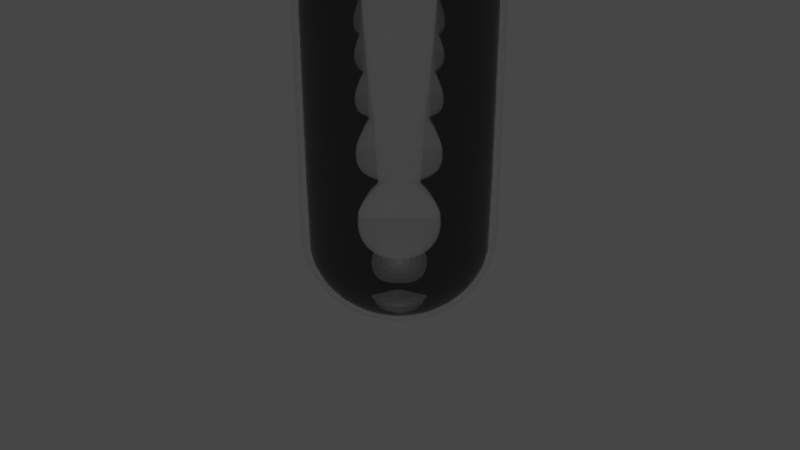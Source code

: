 # Source: reagenzglass.blend  (saved by Blender 2.83.18; exported with 4.5.12 LTS)
import bpy
from mathutils import Matrix  # noqa: F401  (used for matrix-valued properties, if any)

bpy.ops.wm.read_factory_settings(use_empty=True)
scene = bpy.context.scene
scene.name = 'Scene'

# ---- collections
col_collection = bpy.data.collections.new('Collection'); scene.collection.children.link(col_collection)

# ---- materials (node trees are filled in below, after node groups)
mat_easy_glass = bpy.data.materials.new('Easy Glass')
mat_easy_glass.surface_render_method = 'BLENDED'
mat_easy_glass.blend_method = 'BLEND'
mat_easy_glass.use_transparency_overlap = False
mat_easy_glass.show_transparent_back = False
mat_easy_glass.use_raytrace_refraction = True
mat_easy_glass.use_screen_refraction = True
mat_easy_glass.thickness_mode = 'SLAB'

# ---- material node trees
mat_easy_glass.use_nodes = True; mat_easy_glass.node_tree.nodes.clear()
_N = mat_easy_glass.node_tree.nodes; _L = mat_easy_glass.node_tree.links
n0 = _N.new('ShaderNodeOutputMaterial'); n0.name = 'Material Output'; n0.location = (300, 0)
n1 = _N.new('ShaderNodeTexCoord'); n1.name = 'Easy Glass Coordinate'; n1.location = (-1500, 0)
n1.label = 'Easy Glass Coordinate'
n2 = _N.new('ShaderNodeMapping'); n2.name = 'Easy Glass Mapping'; n2.location = (-1300, 0)
n2.label = 'Easy Glass Mapping'
n3 = _N.new('ShaderNodeBsdfGlass'); n3.name = 'Easy Glass'; n3.location = (-200, 0)
n3.label = 'Easy Glass'
n3.distribution = 'BECKMANN'
n3.inputs[2].default_value = 0.94
n4 = _N.new('ShaderNodeBsdfAnisotropic'); n4.name = 'Easy Glass Glossy'; n4.location = (-200, -200)
n4.label = 'Easy Glass Glossy'
n4.distribution = 'GGX'
n4.inputs[1].default_value = 0.0
n5 = _N.new('ShaderNodeFresnel'); n5.name = 'Easy glass Fresnel'; n5.location = (-200, 150)
n5.label = 'Easy glass Fresnel'
n5.inputs[0].default_value = 2.2
n6 = _N.new('ShaderNodeMixShader'); n6.name = 'Easy Glass Mix'; n6.location = (100, 0)
n6.label = 'Easy Glass Mix'
n7 = _N.new('ShaderNodeMix'); n7.name = 'Easy Glass RGB Mix'; n7.location = (-650, -150)
n7.label = 'Easy Glass RGB Mix'
n7.data_type = 'RGBA'
n7.inputs[0].default_value = 0.0
n8 = _N.new('ShaderNodeNormalMap'); n8.name = 'Easy glass Normal'; n8.location = (-450, -150)
n8.label = 'Easy glass Normal'
n8.inputs[0].default_value = 0.0
n9 = _N.new('ShaderNodeTexNoise'); n9.name = 'Easy Glass Noise'; n9.location = (-900, 0)
n9.label = 'Easy Glass Noise'
n9.inputs[1].default_value = 5.0
n9.inputs[2].default_value = 2.0
n9.inputs[3].default_value = 0.0
n10 = _N.new('ShaderNodeTexWave'); n10.name = 'Easy Glass Wave'; n10.location = (-900, -250)
n10.label = 'Easy Glass Wave'
_L.new(n6.outputs[0], n0.inputs[0])
_L.new(n5.outputs[0], n6.inputs[0])
_L.new(n3.outputs[0], n6.inputs[1])
_L.new(n4.outputs[0], n6.inputs[2])
_L.new(n8.outputs[0], n3.inputs[3])
_L.new(n7.outputs[2], n8.inputs[1])
_L.new(n1.outputs[2], n2.inputs[0])
_L.new(n2.outputs[0], n9.inputs[0])
_L.new(n2.outputs[0], n10.inputs[0])
_L.new(n9.outputs[0], n7.inputs[6])
_L.new(n10.outputs[0], n7.inputs[7])
n0.is_active_output = True

# ---- world
world_world = bpy.data.worlds.new('World'); scene.world = world_world
world_world.use_nodes = True; world_world.node_tree.nodes.clear()
_N = world_world.node_tree.nodes; _L = world_world.node_tree.links
n0 = _N.new('ShaderNodeOutputWorld'); n0.name = 'World Output'; n0.location = (300, 300)
n1 = _N.new('ShaderNodeBackground'); n1.name = 'Background'; n1.location = (10, 300)
n1.inputs[0].default_value = (0.05088, 0.05088, 0.05088, 1.0)
_L.new(n1.outputs[0], n0.inputs[0])
n0.is_active_output = True
world_world.color = (0.05088, 0.05088, 0.05088)
world_world.use_sun_shadow = False
world_world.sun_shadow_jitter_overblur = 0.0

# ---- cameras
cam_camera = bpy.data.cameras.new('Camera')
cam_camera.clip_end = 100.0
cam_camera.ortho_scale = 7.314

# ---- lights
light_light = bpy.data.lights.new('Light', 'POINT')
light_light.transmission_factor = 0.0
light_light.energy = 1000.0
light_light.shadow_soft_size = 0.1
light_light.shadow_maximum_resolution = 0.006
light_light.use_absolute_resolution = True

# ---- meshes
me_cylinder = bpy.data.meshes.new('Cylinder')
me_cylinder.from_pydata([(0.0, 1.0, 12.97), (0.1951, 0.9808, 12.97), (0.3827, 0.9239, 12.97), (0.5556, 0.8315, 12.97), (0.7071, 0.7071, 12.97), (0.8315, 0.5556, 12.97), (0.9239, 0.3827, 12.97), (0.9808, 0.1951, 12.97), (1.0, 7.55e-08, 12.97), (0.9808, -0.1951, 12.97), (0.9239, -0.3827, 12.97), (0.8315, -0.5556, 12.97), (0.7071, -0.7071, 12.97), (0.5556, -0.8315, 12.97), (0.3827, -0.9239, 12.97), (0.1951, -0.9808, 12.97), (-3.258e-07, -1.0, 12.97), (-0.1951, -0.9808, 12.97), (-0.3827, -0.9239, 12.97), (-0.5556, -0.8315, 12.97), (-0.7071, -0.7071, 12.97), (-0.8315, -0.5556, 12.97), (-0.9239, -0.3827, 12.97), (-0.9808, -0.1951, 12.97), (-1.0, 9.656e-07, 12.97), (-0.9808, 0.1951, 12.97), (-0.9239, 0.3827, 12.97), (-0.8315, 0.5556, 12.97), (-0.7071, 0.7071, 12.97), (-0.5556, 0.8315, 12.97), (-0.3827, 0.9239, 12.97), (-0.1951, 0.9808, 12.97), (0.0, 1.0, 0.7063), (0.1951, 0.9808, 0.7063), (0.3827, 0.9239, 0.7063), (0.5556, 0.8315, 0.7063), (0.7071, 0.7071, 0.7063), (0.8315, 0.5556, 0.7063), (0.9239, 0.3827, 0.7063), (0.9808, 0.1951, 0.7063), (1.0, 7.55e-08, 0.7063), (0.9808, -0.1951, 0.7063), (0.9239, -0.3827, 0.7063), (0.8315, -0.5556, 0.7063), (0.7071, -0.7071, 0.7063), (0.5556, -0.8315, 0.7063), (0.3827, -0.9239, 0.7063), (0.1951, -0.9808, 0.7063), (-3.258e-07, -1.0, 0.7063), (-0.1951, -0.9808, 0.7063), (-0.3827, -0.9239, 0.7063), (-0.5556, -0.8315, 0.7063), (-0.7071, -0.7071, 0.7063), (-0.8315, -0.5556, 0.7063), (-0.9239, -0.3827, 0.7063), (-0.9808, -0.1951, 0.7063), (-1.0, 9.656e-07, 0.7063), (-0.9808, 0.1951, 0.7063), (-0.9239, 0.3827, 0.7063), (-0.8315, 0.5556, 0.7063), (-0.7071, 0.7071, 0.7063), (-0.5556, 0.8315, 0.7063), (-0.3827, 0.9239, 0.7063), (-0.1951, 0.9808, 0.7063), (-3.8e-07, 0.1003, -1.0), (0.0, 1.0, -0.1046), (-3.206e-07, 0.241, -0.989), (-2.617e-07, 0.3783, -0.9562), (-2.068e-07, 0.5088, -0.9024), (-1.546e-07, 0.6291, -0.829), (-1.099e-07, 0.7365, -0.7378), (-7.078e-08, 0.8282, -0.6309), (-4.098e-08, 0.9019, -0.5111), (-1.77e-08, 0.956, -0.3813), (-4.889e-09, 0.9889, -0.2447), (0.01957, 0.09837, -1.0), (0.1951, 0.9808, -0.1046), (0.04702, 0.2364, -0.989), (0.07381, 0.3711, -0.9562), (0.09925, 0.499, -0.9024), (0.1227, 0.617, -0.829), (0.1437, 0.7223, -0.7378), (0.1616, 0.8123, -0.6309), (0.176, 0.8846, -0.5111), (0.1865, 0.9376, -0.3813), (0.1929, 0.9699, -0.2447), (0.03838, 0.09266, -1.0), (0.3827, 0.9239, -0.1046), (0.09224, 0.2227, -0.989), (0.1448, 0.3495, -0.9562), (0.1947, 0.47, -0.9024), (0.2408, 0.5812, -0.829), (0.2818, 0.6804, -0.7378), (0.3169, 0.7651, -0.6309), (0.3452, 0.8333, -0.5111), (0.3658, 0.8832, -0.3813), (0.3784, 0.9136, -0.2447), (0.05572, 0.08339, -1.0), (0.5556, 0.8315, -0.1046), (0.1339, 0.2004, -0.989), (0.2102, 0.3146, -0.9562), (0.2826, 0.423, -0.9024), (0.3495, 0.5231, -0.829), (0.4092, 0.6124, -0.7378), (0.4601, 0.6886, -0.6309), (0.5011, 0.7499, -0.5111), (0.5311, 0.7949, -0.3813), (0.5494, 0.8223, -0.2447), (0.07092, 0.07092, -1.0), (0.7071, 0.7071, -0.1046), (0.1704, 0.1704, -0.989), (0.2675, 0.2675, -0.9562), (0.3597, 0.3597, -0.9024), (0.4449, 0.4449, -0.829), (0.5208, 0.5208, -0.7378), (0.5856, 0.5856, -0.6309), (0.6378, 0.6378, -0.5111), (0.676, 0.676, -0.3813), (0.6993, 0.6993, -0.2447), (0.08339, 0.05572, -1.0), (0.8315, 0.5556, -0.1046), (0.2004, 0.1339, -0.989), (0.3146, 0.2102, -0.9562), (0.423, 0.2826, -0.9024), (0.5231, 0.3495, -0.829), (0.6124, 0.4092, -0.7378), (0.6886, 0.4601, -0.6309), (0.7499, 0.5011, -0.5111), (0.7949, 0.5311, -0.3813), (0.8223, 0.5494, -0.2447), (0.09266, 0.03838, -1.0), (0.9239, 0.3827, -0.1046), (0.2227, 0.09224, -0.989), (0.3495, 0.1448, -0.9562), (0.47, 0.1947, -0.9024), (0.5812, 0.2408, -0.829), (0.6804, 0.2818, -0.7378), (0.7651, 0.3169, -0.6309), (0.8333, 0.3452, -0.5111), (0.8832, 0.3658, -0.3813), (0.9136, 0.3784, -0.2447), (0.09837, 0.01957, -1.0), (0.9808, 0.1951, -0.1046), (0.2364, 0.04702, -0.989), (0.3711, 0.07381, -0.9562), (0.499, 0.09925, -0.9024), (0.617, 0.1227, -0.829), (0.7223, 0.1437, -0.7378), (0.8123, 0.1616, -0.6309), (0.8846, 0.176, -0.5111), (0.9376, 0.1865, -0.3813), (0.9699, 0.1929, -0.2447), (0.1003, -2.012e-07, -1.0), (1.0, 7.55e-08, -0.1046), (0.241, -1.576e-07, -0.989), (0.3783, -1.155e-07, -0.9562), (0.5088, -7.544e-08, -0.9024), (0.6291, -3.818e-08, -0.829), (0.7365, -4.657e-09, -0.7378), (0.8282, 2.328e-08, -0.6309), (0.9019, 4.563e-08, -0.5111), (0.956, 6.24e-08, -0.3813), (0.9889, 7.218e-08, -0.2447), (0.09837, -0.01957, -1.0), (0.9808, -0.1951, -0.1046), (0.2364, -0.04702, -0.989), (0.3711, -0.07381, -0.9562), (0.499, -0.09925, -0.9024), (0.617, -0.1227, -0.829), (0.7223, -0.1437, -0.7378), (0.8123, -0.1616, -0.6309), (0.8846, -0.176, -0.5111), (0.9376, -0.1865, -0.3813), (0.9699, -0.1929, -0.2447), (0.09266, -0.03838, -1.0), (0.9239, -0.3827, -0.1046), (0.2227, -0.09224, -0.989), (0.3495, -0.1448, -0.9562), (0.47, -0.1947, -0.9024), (0.5812, -0.2408, -0.829), (0.6804, -0.2818, -0.7378), (0.7651, -0.3169, -0.6309), (0.8333, -0.3452, -0.5111), (0.8832, -0.3658, -0.3813), (0.9136, -0.3784, -0.2447), (0.08339, -0.05572, -1.0), (0.8315, -0.5556, -0.1046), (0.2004, -0.1339, -0.989), (0.3146, -0.2102, -0.9562), (0.423, -0.2826, -0.9024), (0.5231, -0.3495, -0.829), (0.6124, -0.4092, -0.7378), (0.6886, -0.4601, -0.6309), (0.7499, -0.5011, -0.5111), (0.7949, -0.5311, -0.3813), (0.8223, -0.5494, -0.2447), (0.07092, -0.07092, -1.0), (0.7071, -0.7071, -0.1046), (0.1704, -0.1704, -0.989), (0.2675, -0.2675, -0.9562), (0.3597, -0.3597, -0.9024), (0.4449, -0.4449, -0.829), (0.5208, -0.5208, -0.7378), (0.5856, -0.5856, -0.6309), (0.6378, -0.6378, -0.5111), (0.676, -0.676, -0.3813), (0.6993, -0.6993, -0.2447), (0.05572, -0.08339, -1.0), (0.5556, -0.8315, -0.1046), (0.1339, -0.2004, -0.989), (0.2102, -0.3146, -0.9562), (0.2826, -0.423, -0.9024), (0.3495, -0.5231, -0.829), (0.4092, -0.6124, -0.7378), (0.4601, -0.6886, -0.6309), (0.5011, -0.7499, -0.5111), (0.5311, -0.7949, -0.3813), (0.5494, -0.8223, -0.2447), (0.03838, -0.09266, -1.0), (0.3827, -0.9239, -0.1046), (0.09224, -0.2227, -0.989), (0.1448, -0.3495, -0.9562), (0.1947, -0.47, -0.9024), (0.2408, -0.5812, -0.829), (0.2818, -0.6804, -0.7378), (0.3169, -0.7651, -0.6309), (0.3452, -0.8333, -0.5111), (0.3658, -0.8832, -0.3813), (0.3784, -0.9136, -0.2447), (0.01957, -0.09837, -1.0), (0.1951, -0.9808, -0.1046), (0.04702, -0.2364, -0.989), (0.07381, -0.3711, -0.9562), (0.09925, -0.499, -0.9024), (0.1227, -0.617, -0.829), (0.1437, -0.7223, -0.7378), (0.1616, -0.8123, -0.6309), (0.176, -0.8846, -0.5111), (0.1865, -0.9376, -0.3813), (0.1929, -0.9699, -0.2447), (-8.196e-08, -0.1003, -1.0), (-3.258e-07, -1.0, -0.1046), (-1.204e-07, -0.241, -0.989), (-1.574e-07, -0.3783, -0.9562), (-1.923e-07, -0.5088, -0.9024), (-2.263e-07, -0.6291, -0.829), (-2.533e-07, -0.7365, -0.7378), (-2.803e-07, -0.8282, -0.6309), (-2.99e-07, -0.9019, -0.5111), (-3.139e-07, -0.956, -0.3813), (-3.229e-07, -0.9889, -0.2447), (-0.01957, -0.09837, -1.0), (-0.1951, -0.9808, -0.1046), (-0.04702, -0.2364, -0.989), (-0.07381, -0.3711, -0.9562), (-0.09925, -0.499, -0.9024), (-0.1227, -0.617, -0.829), (-0.1437, -0.7223, -0.7378), (-0.1616, -0.8123, -0.6309), (-0.176, -0.8846, -0.5111), (-0.1865, -0.9376, -0.3813), (-0.1929, -0.9699, -0.2447), (-0.03838, -0.09266, -1.0), (-0.3827, -0.9239, -0.1046), (-0.09224, -0.2227, -0.989), (-0.1448, -0.3495, -0.9562), (-0.1947, -0.47, -0.9024), (-0.2408, -0.5812, -0.829), (-0.2818, -0.6804, -0.7378), (-0.3169, -0.7651, -0.6309), (-0.3452, -0.8333, -0.5111), (-0.3658, -0.8832, -0.3813), (-0.3784, -0.9136, -0.2447), (-0.05572, -0.08339, -1.0), (-0.5556, -0.8315, -0.1046), (-0.1339, -0.2004, -0.989), (-0.2102, -0.3146, -0.9562), (-0.2826, -0.423, -0.9024), (-0.3495, -0.5231, -0.829), (-0.4092, -0.6124, -0.7378), (-0.4601, -0.6886, -0.6309), (-0.5011, -0.7499, -0.5111), (-0.5311, -0.7949, -0.3813), (-0.5494, -0.8223, -0.2447), (-0.07092, -0.07092, -1.0), (-0.7071, -0.7071, -0.1046), (-0.1704, -0.1704, -0.989), (-0.2675, -0.2675, -0.9562), (-0.3597, -0.3597, -0.9024), (-0.4449, -0.4449, -0.829), (-0.5208, -0.5208, -0.7378), (-0.5856, -0.5856, -0.6309), (-0.6378, -0.6378, -0.5111), (-0.676, -0.676, -0.3813), (-0.6993, -0.6993, -0.2447), (-0.08339, -0.05572, -1.0), (-0.8315, -0.5556, -0.1046), (-0.2004, -0.1339, -0.989), (-0.3146, -0.2102, -0.9562), (-0.423, -0.2826, -0.9024), (-0.5231, -0.3495, -0.829), (-0.6124, -0.4092, -0.7378), (-0.6886, -0.4601, -0.6309), (-0.7499, -0.5011, -0.5111), (-0.7949, -0.5311, -0.3813), (-0.8223, -0.5494, -0.2447), (-0.09266, -0.03838, -1.0), (-0.9239, -0.3827, -0.1046), (-0.2227, -0.09224, -0.989), (-0.3495, -0.1448, -0.9562), (-0.47, -0.1947, -0.9024), (-0.5812, -0.2408, -0.829), (-0.6804, -0.2818, -0.7378), (-0.7651, -0.3169, -0.6309), (-0.8333, -0.3452, -0.5111), (-0.8832, -0.3658, -0.3813), (-0.9136, -0.3784, -0.2447), (-0.09837, -0.01957, -1.0), (-0.9808, -0.1951, -0.1046), (-0.2364, -0.04702, -0.989), (-0.3711, -0.07381, -0.9562), (-0.499, -0.09925, -0.9024), (-0.617, -0.1227, -0.829), (-0.7223, -0.1437, -0.7378), (-0.8123, -0.1616, -0.6309), (-0.8846, -0.176, -0.5111), (-0.9376, -0.1865, -0.3813), (-0.9699, -0.1929, -0.2447), (-0.1003, 2.384e-07, -1.0), (-1.0, 9.656e-07, -0.1046), (-0.241, 3.523e-07, -0.989), (-0.3783, 4.633e-07, -0.9562), (-0.5088, 5.681e-07, -0.9024), (-0.6291, 6.65e-07, -0.829), (-0.7365, 7.516e-07, -0.7378), (-0.8282, 8.261e-07, -0.6309), (-0.9019, 8.862e-07, -0.5111), (-0.956, 9.304e-07, -0.3813), (-0.9889, 9.565e-07, -0.2447), (-0.09837, 0.01957, -1.0), (-0.9808, 0.1951, -0.1046), (-0.2364, 0.04702, -0.989), (-0.3711, 0.07381, -0.9562), (-0.499, 0.09925, -0.9024), (-0.617, 0.1227, -0.829), (-0.7223, 0.1437, -0.7378), (-0.8123, 0.1616, -0.6309), (-0.8846, 0.176, -0.5111), (-0.9376, 0.1865, -0.3813), (-0.9699, 0.1929, -0.2447), (-0.09266, 0.03838, -1.0), (-0.9239, 0.3827, -0.1046), (-0.2227, 0.09224, -0.989), (-0.3495, 0.1448, -0.9562), (-0.47, 0.1947, -0.9024), (-0.5812, 0.2408, -0.829), (-0.6804, 0.2818, -0.7378), (-0.7651, 0.3169, -0.6309), (-0.8333, 0.3452, -0.5111), (-0.8832, 0.3658, -0.3813), (-0.9136, 0.3784, -0.2447), (-0.08339, 0.05572, -1.0), (-0.8315, 0.5556, -0.1046), (-0.2004, 0.1339, -0.989), (-0.3146, 0.2102, -0.9562), (-0.423, 0.2826, -0.9024), (-0.5231, 0.3495, -0.829), (-0.6124, 0.4092, -0.7378), (-0.6886, 0.4601, -0.6309), (-0.7499, 0.5011, -0.5111), (-0.7949, 0.5311, -0.3813), (-0.8223, 0.5494, -0.2447), (-0.07092, 0.07092, -1.0), (-0.7071, 0.7071, -0.1046), (-0.1704, 0.1704, -0.989), (-0.2675, 0.2675, -0.9562), (-0.3597, 0.3597, -0.9024), (-0.4449, 0.4449, -0.829), (-0.5208, 0.5208, -0.7378), (-0.5856, 0.5856, -0.6309), (-0.6378, 0.6378, -0.5111), (-0.676, 0.676, -0.3813), (-0.6993, 0.6993, -0.2447), (-0.05572, 0.08339, -1.0), (-0.5556, 0.8315, -0.1046), (-0.1339, 0.2004, -0.989), (-0.2102, 0.3146, -0.9562), (-0.2826, 0.423, -0.9024), (-0.3495, 0.5231, -0.829), (-0.4092, 0.6124, -0.7378), (-0.4601, 0.6886, -0.6309), (-0.5011, 0.7499, -0.5111), (-0.5311, 0.7949, -0.3813), (-0.5494, 0.8223, -0.2447), (-0.03838, 0.09266, -1.0), (-0.3827, 0.9239, -0.1046), (-0.09224, 0.2227, -0.989), (-0.1448, 0.3495, -0.9562), (-0.1947, 0.47, -0.9024), (-0.2408, 0.5812, -0.829), (-0.2818, 0.6804, -0.7378), (-0.3169, 0.7651, -0.6309), (-0.3452, 0.8333, -0.5111), (-0.3658, 0.8832, -0.3813), (-0.3784, 0.9136, -0.2447), (-0.01957, 0.09837, -1.0), (-0.1951, 0.9808, -0.1046), (-0.04702, 0.2364, -0.989), (-0.07381, 0.3711, -0.9562), (-0.09925, 0.499, -0.9024), (-0.1227, 0.617, -0.829), (-0.1437, 0.7223, -0.7378), (-0.1616, 0.8123, -0.6309), (-0.176, 0.8846, -0.5111), (-0.1865, 0.9376, -0.3813), (-0.1929, 0.9699, -0.2447)], [], [(32, 0, 1, 33), (33, 1, 2, 34), (34, 2, 3, 35), (35, 3, 4, 36), (36, 4, 5, 37), (37, 5, 6, 38), (38, 6, 7, 39), (39, 7, 8, 40), (40, 8, 9, 41), (41, 9, 10, 42), (42, 10, 11, 43), (43, 11, 12, 44), (44, 12, 13, 45), (45, 13, 14, 46), (46, 14, 15, 47), (47, 15, 16, 48), (48, 16, 17, 49), (49, 17, 18, 50), (50, 18, 19, 51), (51, 19, 20, 52), (52, 20, 21, 53), (53, 21, 22, 54), (54, 22, 23, 55), (55, 23, 24, 56), (56, 24, 25, 57), (57, 25, 26, 58), (58, 26, 27, 59), (59, 27, 28, 60), (60, 28, 29, 61), (61, 29, 30, 62), (62, 30, 31, 63), (63, 31, 0, 32), (406, 63, 32, 65), (76, 33, 34, 87), (395, 62, 63, 406), (384, 61, 62, 395), (373, 60, 61, 384), (362, 59, 60, 373), (351, 58, 59, 362), (340, 57, 58, 351), (329, 56, 57, 340), (318, 55, 56, 329), (307, 54, 55, 318), (296, 53, 54, 307), (285, 52, 53, 296), (274, 51, 52, 285), (263, 50, 51, 274), (252, 49, 50, 263), (241, 48, 49, 252), (230, 47, 48, 241), (219, 46, 47, 230), (208, 45, 46, 219), (197, 44, 45, 208), (186, 43, 44, 197), (175, 42, 43, 186), (164, 41, 42, 175), (153, 40, 41, 164), (142, 39, 40, 153), (131, 38, 39, 142), (120, 37, 38, 131), (109, 36, 37, 120), (98, 35, 36, 109), (87, 34, 35, 98), (64, 75, 86, 97, 108, 119, 130, 141, 152, 163, 174, 185, 196, 207, 218, 229, 240, 251, 262, 273, 284, 295, 306, 317, 328, 339, 350, 361, 372, 383, 394, 405), (65, 76, 85, 74), (74, 85, 84, 73), (73, 84, 83, 72), (72, 83, 82, 71), (71, 82, 81, 70), (70, 81, 80, 69), (69, 80, 79, 68), (68, 79, 78, 67), (67, 78, 77, 66), (66, 77, 75, 64), (76, 87, 96, 85), (85, 96, 95, 84), (84, 95, 94, 83), (83, 94, 93, 82), (82, 93, 92, 81), (81, 92, 91, 80), (80, 91, 90, 79), (79, 90, 89, 78), (78, 89, 88, 77), (77, 88, 86, 75), (87, 98, 107, 96), (96, 107, 106, 95), (95, 106, 105, 94), (94, 105, 104, 93), (93, 104, 103, 92), (92, 103, 102, 91), (91, 102, 101, 90), (90, 101, 100, 89), (89, 100, 99, 88), (88, 99, 97, 86), (98, 109, 118, 107), (107, 118, 117, 106), (106, 117, 116, 105), (105, 116, 115, 104), (104, 115, 114, 103), (103, 114, 113, 102), (102, 113, 112, 101), (101, 112, 111, 100), (100, 111, 110, 99), (99, 110, 108, 97), (109, 120, 129, 118), (118, 129, 128, 117), (117, 128, 127, 116), (116, 127, 126, 115), (115, 126, 125, 114), (114, 125, 124, 113), (113, 124, 123, 112), (112, 123, 122, 111), (111, 122, 121, 110), (110, 121, 119, 108), (120, 131, 140, 129), (129, 140, 139, 128), (128, 139, 138, 127), (127, 138, 137, 126), (126, 137, 136, 125), (125, 136, 135, 124), (124, 135, 134, 123), (123, 134, 133, 122), (122, 133, 132, 121), (121, 132, 130, 119), (131, 142, 151, 140), (140, 151, 150, 139), (139, 150, 149, 138), (138, 149, 148, 137), (137, 148, 147, 136), (136, 147, 146, 135), (135, 146, 145, 134), (134, 145, 144, 133), (133, 144, 143, 132), (132, 143, 141, 130), (142, 153, 162, 151), (151, 162, 161, 150), (150, 161, 160, 149), (149, 160, 159, 148), (148, 159, 158, 147), (147, 158, 157, 146), (146, 157, 156, 145), (145, 156, 155, 144), (144, 155, 154, 143), (143, 154, 152, 141), (153, 164, 173, 162), (162, 173, 172, 161), (161, 172, 171, 160), (160, 171, 170, 159), (159, 170, 169, 158), (158, 169, 168, 157), (157, 168, 167, 156), (156, 167, 166, 155), (155, 166, 165, 154), (154, 165, 163, 152), (164, 175, 184, 173), (173, 184, 183, 172), (172, 183, 182, 171), (171, 182, 181, 170), (170, 181, 180, 169), (169, 180, 179, 168), (168, 179, 178, 167), (167, 178, 177, 166), (166, 177, 176, 165), (165, 176, 174, 163), (175, 186, 195, 184), (184, 195, 194, 183), (183, 194, 193, 182), (182, 193, 192, 181), (181, 192, 191, 180), (180, 191, 190, 179), (179, 190, 189, 178), (178, 189, 188, 177), (177, 188, 187, 176), (176, 187, 185, 174), (186, 197, 206, 195), (195, 206, 205, 194), (194, 205, 204, 193), (193, 204, 203, 192), (192, 203, 202, 191), (191, 202, 201, 190), (190, 201, 200, 189), (189, 200, 199, 188), (188, 199, 198, 187), (187, 198, 196, 185), (197, 208, 217, 206), (206, 217, 216, 205), (205, 216, 215, 204), (204, 215, 214, 203), (203, 214, 213, 202), (202, 213, 212, 201), (201, 212, 211, 200), (200, 211, 210, 199), (199, 210, 209, 198), (198, 209, 207, 196), (208, 219, 228, 217), (217, 228, 227, 216), (216, 227, 226, 215), (215, 226, 225, 214), (214, 225, 224, 213), (213, 224, 223, 212), (212, 223, 222, 211), (211, 222, 221, 210), (210, 221, 220, 209), (209, 220, 218, 207), (219, 230, 239, 228), (228, 239, 238, 227), (227, 238, 237, 226), (226, 237, 236, 225), (225, 236, 235, 224), (224, 235, 234, 223), (223, 234, 233, 222), (222, 233, 232, 221), (221, 232, 231, 220), (220, 231, 229, 218), (230, 241, 250, 239), (239, 250, 249, 238), (238, 249, 248, 237), (237, 248, 247, 236), (236, 247, 246, 235), (235, 246, 245, 234), (234, 245, 244, 233), (233, 244, 243, 232), (232, 243, 242, 231), (231, 242, 240, 229), (241, 252, 261, 250), (250, 261, 260, 249), (249, 260, 259, 248), (248, 259, 258, 247), (247, 258, 257, 246), (246, 257, 256, 245), (245, 256, 255, 244), (244, 255, 254, 243), (243, 254, 253, 242), (242, 253, 251, 240), (252, 263, 272, 261), (261, 272, 271, 260), (260, 271, 270, 259), (259, 270, 269, 258), (258, 269, 268, 257), (257, 268, 267, 256), (256, 267, 266, 255), (255, 266, 265, 254), (254, 265, 264, 253), (253, 264, 262, 251), (263, 274, 283, 272), (272, 283, 282, 271), (271, 282, 281, 270), (270, 281, 280, 269), (269, 280, 279, 268), (268, 279, 278, 267), (267, 278, 277, 266), (266, 277, 276, 265), (265, 276, 275, 264), (264, 275, 273, 262), (274, 285, 294, 283), (283, 294, 293, 282), (282, 293, 292, 281), (281, 292, 291, 280), (280, 291, 290, 279), (279, 290, 289, 278), (278, 289, 288, 277), (277, 288, 287, 276), (276, 287, 286, 275), (275, 286, 284, 273), (285, 296, 305, 294), (294, 305, 304, 293), (293, 304, 303, 292), (292, 303, 302, 291), (291, 302, 301, 290), (290, 301, 300, 289), (289, 300, 299, 288), (288, 299, 298, 287), (287, 298, 297, 286), (286, 297, 295, 284), (296, 307, 316, 305), (305, 316, 315, 304), (304, 315, 314, 303), (303, 314, 313, 302), (302, 313, 312, 301), (301, 312, 311, 300), (300, 311, 310, 299), (299, 310, 309, 298), (298, 309, 308, 297), (297, 308, 306, 295), (307, 318, 327, 316), (316, 327, 326, 315), (315, 326, 325, 314), (314, 325, 324, 313), (313, 324, 323, 312), (312, 323, 322, 311), (311, 322, 321, 310), (310, 321, 320, 309), (309, 320, 319, 308), (308, 319, 317, 306), (318, 329, 338, 327), (327, 338, 337, 326), (326, 337, 336, 325), (325, 336, 335, 324), (324, 335, 334, 323), (323, 334, 333, 322), (322, 333, 332, 321), (321, 332, 331, 320), (320, 331, 330, 319), (319, 330, 328, 317), (329, 340, 349, 338), (338, 349, 348, 337), (337, 348, 347, 336), (336, 347, 346, 335), (335, 346, 345, 334), (334, 345, 344, 333), (333, 344, 343, 332), (332, 343, 342, 331), (331, 342, 341, 330), (330, 341, 339, 328), (340, 351, 360, 349), (349, 360, 359, 348), (348, 359, 358, 347), (347, 358, 357, 346), (346, 357, 356, 345), (345, 356, 355, 344), (344, 355, 354, 343), (343, 354, 353, 342), (342, 353, 352, 341), (341, 352, 350, 339), (351, 362, 371, 360), (360, 371, 370, 359), (359, 370, 369, 358), (358, 369, 368, 357), (357, 368, 367, 356), (356, 367, 366, 355), (355, 366, 365, 354), (354, 365, 364, 353), (353, 364, 363, 352), (352, 363, 361, 350), (362, 373, 382, 371), (371, 382, 381, 370), (370, 381, 380, 369), (369, 380, 379, 368), (368, 379, 378, 367), (367, 378, 377, 366), (366, 377, 376, 365), (365, 376, 375, 364), (364, 375, 374, 363), (363, 374, 372, 361), (373, 384, 393, 382), (382, 393, 392, 381), (381, 392, 391, 380), (380, 391, 390, 379), (379, 390, 389, 378), (378, 389, 388, 377), (377, 388, 387, 376), (376, 387, 386, 375), (375, 386, 385, 374), (374, 385, 383, 372), (384, 395, 404, 393), (393, 404, 403, 392), (392, 403, 402, 391), (391, 402, 401, 390), (390, 401, 400, 389), (389, 400, 399, 388), (388, 399, 398, 387), (387, 398, 397, 386), (386, 397, 396, 385), (385, 396, 394, 383), (395, 406, 415, 404), (404, 415, 414, 403), (403, 414, 413, 402), (402, 413, 412, 401), (401, 412, 411, 400), (400, 411, 410, 399), (399, 410, 409, 398), (398, 409, 408, 397), (397, 408, 407, 396), (396, 407, 405, 394), (406, 65, 74, 415), (415, 74, 73, 414), (414, 73, 72, 413), (413, 72, 71, 412), (412, 71, 70, 411), (411, 70, 69, 410), (410, 69, 68, 409), (409, 68, 67, 408), (408, 67, 66, 407), (407, 66, 64, 405), (65, 32, 33, 76)])
me_cylinder.polygons.foreach_set('use_smooth', [True] * 385)
_uv = me_cylinder.uv_layers.new(name='UVMap')
_uv.uv.foreach_set('vector', [1.0, 0.5995, 1.0, 1.0, 0.9688, 1.0, 0.9688, 0.5995, 0.9688, 0.5995, 0.9688, 1.0, 0.9375, 1.0, 0.9375, 0.5995, 0.9375, 0.5995, 0.9375, 1.0, 0.9062, 1.0, 0.9062, 0.5995, 0.9062, 0.5995, 0.9062, 1.0, 0.875, 1.0, 0.875, 0.5995, 0.875, 0.5995, 0.875, 1.0, 0.8438, 1.0, 0.8438, 0.5995, 0.8438, 0.5995, 0.8438, 1.0, 0.8125, 1.0, 0.8125, 0.5995, 0.8125, 0.5995, 0.8125, 1.0, 0.7812, 1.0, 0.7812, 0.5995, 0.7812, 0.5995, 0.7812, 1.0, 0.75, 1.0, 0.75, 0.5995, 0.75, 0.5995, 0.75, 1.0, 0.7188, 1.0, 0.7188, 0.5995, 0.7188, 0.5995, 0.7188, 1.0, 0.6875, 1.0, 0.6875, 0.5995, 0.6875, 0.5995, 0.6875, 1.0, 0.6562, 1.0, 0.6562, 0.5995, 0.6562, 0.5995, 0.6562, 1.0, 0.625, 1.0, 0.625, 0.5995, 0.625, 0.5995, 0.625, 1.0, 0.5938, 1.0, 0.5938, 0.5995, 0.5938, 0.5995, 0.5938, 1.0, 0.5625, 1.0, 0.5625, 0.5995, 0.5625, 0.5995, 0.5625, 1.0, 0.5312, 1.0, 0.5312, 0.5995, 0.5312, 0.5995, 0.5312, 1.0, 0.5, 1.0, 0.5, 0.5995, 0.5, 0.5995, 0.5, 1.0, 0.4688, 1.0, 0.4688, 0.5995, 0.4688, 0.5995, 0.4688, 1.0, 0.4375, 1.0, 0.4375, 0.5995, 0.4375, 0.5995, 0.4375, 1.0, 0.4062, 1.0, 0.4063, 0.5995, 0.4063, 0.5995, 0.4062, 1.0, 0.375, 1.0, 0.375, 0.5995, 0.375, 0.5995, 0.375, 1.0, 0.3438, 1.0, 0.3438, 0.5995, 0.3438, 0.5995, 0.3438, 1.0, 0.3125, 1.0, 0.3125, 0.5995, 0.3125, 0.5995, 0.3125, 1.0, 0.2812, 1.0, 0.2812, 0.5995, 0.2812, 0.5995, 0.2812, 1.0, 0.25, 1.0, 0.25, 0.5995, 0.25, 0.5995, 0.25, 1.0, 0.2188, 1.0, 0.2188, 0.5995, 0.2188, 0.5995, 0.2188, 1.0, 0.1875, 1.0, 0.1875, 0.5995, 0.1875, 0.5995, 0.1875, 1.0, 0.1562, 1.0, 0.1562, 0.5995, 0.1562, 0.5995, 0.1562, 1.0, 0.125, 1.0, 0.125, 0.5995, 0.125, 0.5995, 0.125, 1.0, 0.09375, 1.0, 0.09375, 0.5995, 0.09375, 0.5995, 0.09375, 1.0, 0.0625, 1.0, 0.0625, 0.5995, 0.0625, 0.5995, 0.0625, 1.0, 0.03125, 1.0, 0.03125, 0.5995, 0.03125, 0.5995, 0.03125, 1.0, 0.0, 1.0, 0.0, 0.5995, 0.03125, 0.5522, 0.03125, 0.5995, 0.0, 0.5995, 0.0, 0.5522, 0.9688, 0.5522, 0.9688, 0.5995, 0.9375, 0.5995, 0.9375, 0.5522, 0.0625, 0.5522, 0.0625, 0.5995, 0.03125, 0.5995, 0.03125, 0.5522, 0.09375, 0.5522, 0.09375, 0.5995, 0.0625, 0.5995, 0.0625, 0.5522, 0.125, 0.5522, 0.125, 0.5995, 0.09375, 0.5995, 0.09375, 0.5522, 0.1562, 0.5522, 0.1562, 0.5995, 0.125, 0.5995, 0.125, 0.5522, 0.1875, 0.5522, 0.1875, 0.5995, 0.1562, 0.5995, 0.1562, 0.5522, 0.2188, 0.5522, 0.2188, 0.5995, 0.1875, 0.5995, 0.1875, 0.5522, 0.25, 0.5522, 0.25, 0.5995, 0.2188, 0.5995, 0.2188, 0.5522, 0.2812, 0.5522, 0.2812, 0.5995, 0.25, 0.5995, 0.25, 0.5522, 0.3125, 0.5522, 0.3125, 0.5995, 0.2812, 0.5995, 0.2812, 0.5522, 0.3438, 0.5522, 0.3438, 0.5995, 0.3125, 0.5995, 0.3125, 0.5522, 0.375, 0.5522, 0.375, 0.5995, 0.3438, 0.5995, 0.3438, 0.5522, 0.4062, 0.5522, 0.4063, 0.5995, 0.375, 0.5995, 0.375, 0.5522, 0.4375, 0.5522, 0.4375, 0.5995, 0.4063, 0.5995, 0.4063, 0.5522, 0.4688, 0.5522, 0.4688, 0.5995, 0.4375, 0.5995, 0.4375, 0.5522, 0.5, 0.5522, 0.5, 0.5995, 0.4688, 0.5995, 0.4688, 0.5522, 0.5312, 0.5522, 0.5312, 0.5995, 0.5, 0.5995, 0.5, 0.5522, 0.5625, 0.5522, 0.5625, 0.5995, 0.5312, 0.5995, 0.5312, 0.5522, 0.5938, 0.5522, 0.5938, 0.5995, 0.5625, 0.5995, 0.5625, 0.5522, 0.625, 0.5522, 0.625, 0.5995, 0.5938, 0.5995, 0.5938, 0.5522, 0.6562, 0.5522, 0.6562, 0.5995, 0.625, 0.5995, 0.625, 0.5522, 0.6875, 0.5522, 0.6875, 0.5995, 0.6562, 0.5995, 0.6562, 0.5522, 0.7188, 0.5522, 0.7188, 0.5995, 0.6875, 0.5995, 0.6875, 0.5522, 0.75, 0.5522, 0.75, 0.5995, 0.7188, 0.5995, 0.7188, 0.5522, 0.7812, 0.5522, 0.7812, 0.5995, 0.75, 0.5995, 0.75, 0.5522, 0.8125, 0.5522, 0.8125, 0.5995, 0.7812, 0.5995, 0.7812, 0.5522, 0.8438, 0.5522, 0.8438, 0.5995, 0.8125, 0.5995, 0.8125, 0.5522, 0.875, 0.5522, 0.875, 0.5995, 0.8438, 0.5995, 0.8438, 0.5522, 0.9062, 0.5522, 0.9062, 0.5995, 0.875, 0.5995, 0.875, 0.5522, 0.9375, 0.5522, 0.9375, 0.5995, 0.9062, 0.5995, 0.9062, 0.5522, 0.75, 0.2741, 0.7547, 0.2736, 0.7592, 0.2722, 0.7634, 0.27, 0.767, 0.267, 0.77, 0.2634, 0.7722, 0.2592, 0.7736, 0.2547, 0.7741, 0.25, 0.7736, 0.2453, 0.7722, 0.2408, 0.77, 0.2366, 0.767, 0.233, 0.7634, 0.23, 0.7592, 0.2278, 0.7547, 0.2264, 0.75, 0.2259, 0.7453, 0.2264, 0.7408, 0.2278, 0.7366, 0.23, 0.733, 0.233, 0.73, 0.2366, 0.7278, 0.2408, 0.7264, 0.2453, 0.7259, 0.25, 0.7264, 0.2547, 0.7278, 0.2592, 0.73, 0.2634, 0.733, 0.267, 0.7366, 0.27, 0.7408, 0.2722, 0.7453, 0.2736, 1.0, 0.5522, 0.9688, 0.5522, 0.9689, 0.5441, 0.9998, 0.5441, 0.9998, 0.5441, 0.9689, 0.5441, 0.9694, 0.5361, 0.9993, 0.5361, 0.9993, 0.5361, 0.9694, 0.5361, 0.9703, 0.5285, 0.9985, 0.5285, 0.9985, 0.5285, 0.9703, 0.5285, 0.9714, 0.5215, 0.9973, 0.5215, 0.9973, 0.5215, 0.9714, 0.5215, 0.9729, 0.5, 0.9959, 0.5, 0.7562, 0.4894, 0.7907, 0.486, 0.7795, 0.3981, 0.75, 0.401, 0.75, 0.401, 0.7795, 0.3981, 0.7738, 0.3698, 0.75, 0.3721, 0.75, 0.3721, 0.7738, 0.3698, 0.7677, 0.3391, 0.75, 0.3408, 0.75, 0.3408, 0.7677, 0.3391, 0.7613, 0.3067, 0.75, 0.3078, 0.75, 0.3078, 0.7613, 0.3067, 0.7547, 0.2736, 0.75, 0.2741, 0.9688, 0.5522, 0.9375, 0.5522, 0.9377, 0.5441, 0.9686, 0.5441, 0.9686, 0.5441, 0.9377, 0.5441, 0.9382, 0.5361, 0.9681, 0.5361, 0.9681, 0.5361, 0.9382, 0.5361, 0.939, 0.5285, 0.9672, 0.5285, 0.9672, 0.5285, 0.939, 0.5285, 0.9402, 0.5215, 0.9661, 0.5215, 0.9661, 0.5215, 0.9402, 0.5215, 0.9416, 0.5, 0.9646, 0.5, 0.8028, 0.4836, 0.8359, 0.4735, 0.8078, 0.3895, 0.7795, 0.3981, 0.7795, 0.3981, 0.8078, 0.3895, 0.7967, 0.3628, 0.7738, 0.3698, 0.7738, 0.3698, 0.7967, 0.3628, 0.7847, 0.3339, 0.7677, 0.3391, 0.7677, 0.3391, 0.7847, 0.3339, 0.7721, 0.3034, 0.7613, 0.3067, 0.7613, 0.3067, 0.7721, 0.3034, 0.7592, 0.2722, 0.7547, 0.2736, 0.9375, 0.5522, 0.9062, 0.5522, 0.9064, 0.5441, 0.9373, 0.5441, 0.9373, 0.5441, 0.9064, 0.5441, 0.9069, 0.5361, 0.9368, 0.5361, 0.9368, 0.5361, 0.9069, 0.5361, 0.9078, 0.5285, 0.936, 0.5285, 0.936, 0.5285, 0.9078, 0.5285, 0.9089, 0.5215, 0.9348, 0.5215, 0.9348, 0.5215, 0.9089, 0.5215, 0.9104, 0.5, 0.9334, 0.5, 0.8473, 0.4688, 0.8779, 0.4525, 0.8339, 0.3755, 0.8078, 0.3895, 0.8078, 0.3895, 0.8339, 0.3755, 0.8178, 0.3515, 0.7967, 0.3628, 0.7967, 0.3628, 0.8178, 0.3515, 0.8004, 0.3255, 0.7847, 0.3339, 0.7847, 0.3339, 0.8004, 0.3255, 0.7821, 0.2981, 0.7721, 0.3034, 0.7721, 0.3034, 0.7821, 0.2981, 0.7634, 0.27, 0.7592, 0.2722, 0.9062, 0.5522, 0.875, 0.5522, 0.8752, 0.5441, 0.9061, 0.5441, 0.9061, 0.5441, 0.8752, 0.5441, 0.8757, 0.5361, 0.9056, 0.5361, 0.9056, 0.5361, 0.8757, 0.5361, 0.8765, 0.5285, 0.9047, 0.5285, 0.9047, 0.5285, 0.8765, 0.5285, 0.8777, 0.5215, 0.9036, 0.5215, 0.9036, 0.5215, 0.8777, 0.5215, 0.8791, 0.5, 0.9021, 0.5, 0.8881, 0.4456, 0.9149, 0.4236, 0.8568, 0.3568, 0.8339, 0.3755, 0.8339, 0.3755, 0.8568, 0.3568, 0.8363, 0.3363, 0.8178, 0.3515, 0.8178, 0.3515, 0.8363, 0.3363, 0.8142, 0.3142, 0.8004, 0.3255, 0.8004, 0.3255, 0.8142, 0.3142, 0.7909, 0.2909, 0.7821, 0.2981, 0.7821, 0.2981, 0.7909, 0.2909, 0.767, 0.267, 0.7634, 0.27, 0.875, 0.5522, 0.8438, 0.5522, 0.8439, 0.5441, 0.8748, 0.5441, 0.8748, 0.5441, 0.8439, 0.5441, 0.8444, 0.5361, 0.8743, 0.5361, 0.8743, 0.5361, 0.8444, 0.5361, 0.8453, 0.5285, 0.8735, 0.5285, 0.8735, 0.5285, 0.8453, 0.5285, 0.8464, 0.5215, 0.8723, 0.5215, 0.8723, 0.5215, 0.8464, 0.5215, 0.8479, 0.5, 0.8709, 0.5, 0.9236, 0.4149, 0.9456, 0.3881, 0.8755, 0.3339, 0.8568, 0.3568, 0.8568, 0.3568, 0.8755, 0.3339, 0.8515, 0.3178, 0.8363, 0.3363, 0.8363, 0.3363, 0.8515, 0.3178, 0.8255, 0.3004, 0.8142, 0.3142, 0.8142, 0.3142, 0.8255, 0.3004, 0.7981, 0.2821, 0.7909, 0.2909, 0.7909, 0.2909, 0.7981, 0.2821, 0.77, 0.2634, 0.767, 0.267, 0.8438, 0.5522, 0.8125, 0.5522, 0.8127, 0.5441, 0.8436, 0.5441, 0.8436, 0.5441, 0.8127, 0.5441, 0.8132, 0.5361, 0.8431, 0.5361, 0.8431, 0.5361, 0.8132, 0.5361, 0.814, 0.5285, 0.8422, 0.5285, 0.8422, 0.5285, 0.814, 0.5285, 0.8152, 0.5215, 0.8411, 0.5215, 0.8411, 0.5215, 0.8152, 0.5215, 0.8166, 0.5, 0.8396, 0.5, 0.9525, 0.3779, 0.9688, 0.3473, 0.8895, 0.3078, 0.8755, 0.3339, 0.8755, 0.3339, 0.8895, 0.3078, 0.8628, 0.2967, 0.8515, 0.3178, 0.8515, 0.3178, 0.8628, 0.2967, 0.8339, 0.2847, 0.8255, 0.3004, 0.8255, 0.3004, 0.8339, 0.2847, 0.8034, 0.2721, 0.7981, 0.2821, 0.7981, 0.2821, 0.8034, 0.2721, 0.7722, 0.2592, 0.77, 0.2634, 0.8125, 0.5522, 0.7812, 0.5522, 0.7814, 0.5441, 0.8123, 0.5441, 0.8123, 0.5441, 0.7814, 0.5441, 0.7819, 0.5361, 0.8118, 0.5361, 0.8118, 0.5361, 0.7819, 0.5361, 0.7828, 0.5285, 0.811, 0.5285, 0.811, 0.5285, 0.7828, 0.5285, 0.7839, 0.5215, 0.8098, 0.5215, 0.8098, 0.5215, 0.7839, 0.5215, 0.7854, 0.5, 0.8084, 0.5, 0.9735, 0.3359, 0.9836, 0.3028, 0.8981, 0.2795, 0.8895, 0.3078, 0.8895, 0.3078, 0.8981, 0.2795, 0.8698, 0.2738, 0.8628, 0.2967, 0.8628, 0.2967, 0.8698, 0.2738, 0.8391, 0.2677, 0.8339, 0.2847, 0.8339, 0.2847, 0.8391, 0.2677, 0.8067, 0.2613, 0.8034, 0.2721, 0.8034, 0.2721, 0.8067, 0.2613, 0.7736, 0.2547, 0.7722, 0.2592, 0.7812, 0.5522, 0.75, 0.5522, 0.7502, 0.5441, 0.7811, 0.5441, 0.7811, 0.5441, 0.7502, 0.5441, 0.7507, 0.5361, 0.7806, 0.5361, 0.7806, 0.5361, 0.7507, 0.5361, 0.7515, 0.5285, 0.7797, 0.5285, 0.7797, 0.5285, 0.7515, 0.5285, 0.7527, 0.5215, 0.7786, 0.5215, 0.7786, 0.5215, 0.7527, 0.5215, 0.7541, 0.5, 0.7771, 0.5, 0.986, 0.2907, 0.9894, 0.2562, 0.901, 0.25, 0.8981, 0.2795, 0.8981, 0.2795, 0.901, 0.25, 0.8721, 0.25, 0.8698, 0.2738, 0.8698, 0.2738, 0.8721, 0.25, 0.8408, 0.25, 0.8391, 0.2677, 0.8391, 0.2677, 0.8408, 0.25, 0.8078, 0.25, 0.8067, 0.2613, 0.8067, 0.2613, 0.8078, 0.25, 0.7741, 0.25, 0.7736, 0.2547, 0.75, 0.5522, 0.7188, 0.5522, 0.7189, 0.5441, 0.7498, 0.5441, 0.7498, 0.5441, 0.7189, 0.5441, 0.7194, 0.5361, 0.7493, 0.5361, 0.7493, 0.5361, 0.7194, 0.5361, 0.7203, 0.5285, 0.7485, 0.5285, 0.7485, 0.5285, 0.7203, 0.5285, 0.7214, 0.5215, 0.7473, 0.5215, 0.7473, 0.5215, 0.7214, 0.5215, 0.7229, 0.5, 0.7459, 0.5, 0.9894, 0.2438, 0.986, 0.2093, 0.8981, 0.2205, 0.901, 0.25, 0.901, 0.25, 0.8981, 0.2205, 0.8698, 0.2262, 0.8721, 0.25, 0.8721, 0.25, 0.8698, 0.2262, 0.8391, 0.2323, 0.8408, 0.25, 0.8408, 0.25, 0.8391, 0.2323, 0.8067, 0.2387, 0.8078, 0.25, 0.8078, 0.25, 0.8067, 0.2387, 0.7736, 0.2453, 0.7741, 0.25, 0.7188, 0.5522, 0.6875, 0.5522, 0.6877, 0.5441, 0.7186, 0.5441, 0.7186, 0.5441, 0.6877, 0.5441, 0.6882, 0.5361, 0.7181, 0.5361, 0.7181, 0.5361, 0.6882, 0.5361, 0.689, 0.5285, 0.7172, 0.5285, 0.7172, 0.5285, 0.689, 0.5285, 0.6902, 0.5215, 0.7161, 0.5215, 0.7161, 0.5215, 0.6902, 0.5215, 0.6916, 0.5, 0.7146, 0.5, 0.9836, 0.1972, 0.9735, 0.1641, 0.8895, 0.1922, 0.8981, 0.2205, 0.8981, 0.2205, 0.8895, 0.1922, 0.8628, 0.2033, 0.8698, 0.2262, 0.8698, 0.2262, 0.8628, 0.2033, 0.8339, 0.2153, 0.8391, 0.2323, 0.8391, 0.2323, 0.8339, 0.2153, 0.8034, 0.2279, 0.8067, 0.2387, 0.8067, 0.2387, 0.8034, 0.2279, 0.7722, 0.2408, 0.7736, 0.2453, 0.6875, 0.5522, 0.6562, 0.5522, 0.6564, 0.5441, 0.6873, 0.5441, 0.6873, 0.5441, 0.6564, 0.5441, 0.6569, 0.5361, 0.6868, 0.5361, 0.6868, 0.5361, 0.6569, 0.5361, 0.6578, 0.5285, 0.686, 0.5285, 0.686, 0.5285, 0.6578, 0.5285, 0.6589, 0.5215, 0.6848, 0.5215, 0.6848, 0.5215, 0.6589, 0.5215, 0.6604, 0.5, 0.6834, 0.5, 0.9688, 0.1527, 0.9525, 0.1221, 0.8755, 0.1661, 0.8895, 0.1922, 0.8895, 0.1922, 0.8755, 0.1661, 0.8515, 0.1822, 0.8628, 0.2033, 0.8628, 0.2033, 0.8515, 0.1822, 0.8255, 0.1996, 0.8339, 0.2153, 0.8339, 0.2153, 0.8255, 0.1996, 0.7981, 0.2179, 0.8034, 0.2279, 0.8034, 0.2279, 0.7981, 0.2179, 0.77, 0.2366, 0.7722, 0.2408, 0.6562, 0.5522, 0.625, 0.5522, 0.6252, 0.5441, 0.6561, 0.5441, 0.6561, 0.5441, 0.6252, 0.5441, 0.6257, 0.5361, 0.6556, 0.5361, 0.6556, 0.5361, 0.6257, 0.5361, 0.6265, 0.5285, 0.6547, 0.5285, 0.6547, 0.5285, 0.6265, 0.5285, 0.6277, 0.5215, 0.6536, 0.5215, 0.6536, 0.5215, 0.6277, 0.5215, 0.6291, 0.5, 0.6521, 0.5, 0.9456, 0.1119, 0.9236, 0.08509, 0.8568, 0.1432, 0.8755, 0.1661, 0.8755, 0.1661, 0.8568, 0.1432, 0.8363, 0.1637, 0.8515, 0.1822, 0.8515, 0.1822, 0.8363, 0.1637, 0.8142, 0.1858, 0.8255, 0.1996, 0.8255, 0.1996, 0.8142, 0.1858, 0.7909, 0.2091, 0.7981, 0.2179, 0.7981, 0.2179, 0.7909, 0.2091, 0.767, 0.233, 0.77, 0.2366, 0.625, 0.5522, 0.5938, 0.5522, 0.5939, 0.5441, 0.6248, 0.5441, 0.6248, 0.5441, 0.5939, 0.5441, 0.5944, 0.5361, 0.6243, 0.5361, 0.6243, 0.5361, 0.5944, 0.5361, 0.5953, 0.5285, 0.6235, 0.5285, 0.6235, 0.5285, 0.5953, 0.5285, 0.5964, 0.5215, 0.6223, 0.5215, 0.6223, 0.5215, 0.5964, 0.5215, 0.5979, 0.5, 0.6209, 0.5, 0.9149, 0.07636, 0.8881, 0.05438, 0.8339, 0.1245, 0.8568, 0.1432, 0.8568, 0.1432, 0.8339, 0.1245, 0.8178, 0.1485, 0.8363, 0.1637, 0.8363, 0.1637, 0.8178, 0.1485, 0.8004, 0.1745, 0.8142, 0.1858, 0.8142, 0.1858, 0.8004, 0.1745, 0.7821, 0.2019, 0.7909, 0.2091, 0.7909, 0.2091, 0.7821, 0.2019, 0.7634, 0.23, 0.767, 0.233, 0.5938, 0.5522, 0.5625, 0.5522, 0.5627, 0.5441, 0.5936, 0.5441, 0.5936, 0.5441, 0.5627, 0.5441, 0.5632, 0.5361, 0.5931, 0.5361, 0.5931, 0.5361, 0.5632, 0.5361, 0.564, 0.5285, 0.5922, 0.5285, 0.5922, 0.5285, 0.564, 0.5285, 0.5652, 0.5215, 0.5911, 0.5215, 0.5911, 0.5215, 0.5652, 0.5215, 0.5666, 0.5, 0.5896, 0.5, 0.8779, 0.04753, 0.8473, 0.03119, 0.8078, 0.1105, 0.8339, 0.1245, 0.8339, 0.1245, 0.8078, 0.1105, 0.7967, 0.1372, 0.8178, 0.1485, 0.8178, 0.1485, 0.7967, 0.1372, 0.7847, 0.1661, 0.8004, 0.1745, 0.8004, 0.1745, 0.7847, 0.1661, 0.7721, 0.1966, 0.7821, 0.2019, 0.7821, 0.2019, 0.7721, 0.1966, 0.7592, 0.2278, 0.7634, 0.23, 0.5625, 0.5522, 0.5312, 0.5522, 0.5314, 0.5441, 0.5623, 0.5441, 0.5623, 0.5441, 0.5314, 0.5441, 0.5319, 0.5361, 0.5618, 0.5361, 0.5618, 0.5361, 0.5319, 0.5361, 0.5328, 0.5285, 0.561, 0.5285, 0.561, 0.5285, 0.5328, 0.5285, 0.5339, 0.5215, 0.5598, 0.5215, 0.5598, 0.5215, 0.5339, 0.5215, 0.5354, 0.5, 0.5584, 0.5, 0.8359, 0.02647, 0.8028, 0.01641, 0.7795, 0.1019, 0.8078, 0.1105, 0.8078, 0.1105, 0.7795, 0.1019, 0.7738, 0.1302, 0.7967, 0.1372, 0.7967, 0.1372, 0.7738, 0.1302, 0.7677, 0.1609, 0.7847, 0.1661, 0.7847, 0.1661, 0.7677, 0.1609, 0.7613, 0.1933, 0.7721, 0.1966, 0.7721, 0.1966, 0.7613, 0.1933, 0.7547, 0.2264, 0.7592, 0.2278, 0.5312, 0.5522, 0.5, 0.5522, 0.5002, 0.5441, 0.5311, 0.5441, 0.5311, 0.5441, 0.5002, 0.5441, 0.5007, 0.5361, 0.5306, 0.5361, 0.5306, 0.5361, 0.5007, 0.5361, 0.5015, 0.5285, 0.5297, 0.5285, 0.5297, 0.5285, 0.5015, 0.5285, 0.5027, 0.5215, 0.5286, 0.5215, 0.5286, 0.5215, 0.5027, 0.5215, 0.5041, 0.5, 0.5271, 0.5, 0.7907, 0.014, 0.7562, 0.01061, 0.75, 0.09901, 0.7795, 0.1019, 0.7795, 0.1019, 0.75, 0.09901, 0.75, 0.1279, 0.7738, 0.1302, 0.7738, 0.1302, 0.75, 0.1279, 0.75, 0.1592, 0.7677, 0.1609, 0.7677, 0.1609, 0.75, 0.1592, 0.75, 0.1922, 0.7613, 0.1933, 0.7613, 0.1933, 0.75, 0.1922, 0.75, 0.2259, 0.7547, 0.2264, 0.5, 0.5522, 0.4688, 0.5522, 0.4689, 0.5441, 0.4998, 0.5441, 0.4998, 0.5441, 0.4689, 0.5441, 0.4694, 0.5361, 0.4993, 0.5361, 0.4993, 0.5361, 0.4694, 0.5361, 0.4703, 0.5285, 0.4985, 0.5285, 0.4985, 0.5285, 0.4703, 0.5285, 0.4714, 0.5215, 0.4973, 0.5215, 0.4973, 0.5215, 0.4714, 0.5215, 0.4729, 0.5, 0.4959, 0.5, 0.7438, 0.01061, 0.7093, 0.014, 0.7205, 0.1019, 0.75, 0.09901, 0.75, 0.09901, 0.7205, 0.1019, 0.7262, 0.1302, 0.75, 0.1279, 0.75, 0.1279, 0.7262, 0.1302, 0.7323, 0.1609, 0.75, 0.1592, 0.75, 0.1592, 0.7323, 0.1609, 0.7387, 0.1933, 0.75, 0.1922, 0.75, 0.1922, 0.7387, 0.1933, 0.7453, 0.2264, 0.75, 0.2259, 0.4688, 0.5522, 0.4375, 0.5522, 0.4377, 0.5441, 0.4686, 0.5441, 0.4686, 0.5441, 0.4377, 0.5441, 0.4382, 0.5361, 0.4681, 0.5361, 0.4681, 0.5361, 0.4382, 0.5361, 0.439, 0.5285, 0.4672, 0.5285, 0.4672, 0.5285, 0.439, 0.5285, 0.4402, 0.5215, 0.4661, 0.5215, 0.4661, 0.5215, 0.4402, 0.5215, 0.4416, 0.5, 0.4646, 0.5, 0.6972, 0.01641, 0.6641, 0.02647, 0.6922, 0.1105, 0.7205, 0.1019, 0.7205, 0.1019, 0.6922, 0.1105, 0.7033, 0.1372, 0.7262, 0.1302, 0.7262, 0.1302, 0.7033, 0.1372, 0.7153, 0.1661, 0.7323, 0.1609, 0.7323, 0.1609, 0.7153, 0.1661, 0.7279, 0.1966, 0.7387, 0.1933, 0.7387, 0.1933, 0.7279, 0.1966, 0.7408, 0.2278, 0.7453, 0.2264, 0.4375, 0.5522, 0.4063, 0.5522, 0.4064, 0.5441, 0.4373, 0.5441, 0.4373, 0.5441, 0.4064, 0.5441, 0.4069, 0.5361, 0.4368, 0.5361, 0.4368, 0.5361, 0.4069, 0.5361, 0.4078, 0.5285, 0.436, 0.5285, 0.436, 0.5285, 0.4078, 0.5285, 0.4089, 0.5215, 0.4348, 0.5215, 0.4348, 0.5215, 0.4089, 0.5215, 0.4104, 0.5, 0.4334, 0.5, 0.6527, 0.03119, 0.6221, 0.04753, 0.6661, 0.1245, 0.6922, 0.1105, 0.6922, 0.1105, 0.6661, 0.1245, 0.6822, 0.1485, 0.7033, 0.1372, 0.7033, 0.1372, 0.6822, 0.1485, 0.6996, 0.1745, 0.7153, 0.1661, 0.7153, 0.1661, 0.6996, 0.1745, 0.7179, 0.2019, 0.7279, 0.1966, 0.7279, 0.1966, 0.7179, 0.2019, 0.7366, 0.23, 0.7408, 0.2278, 0.4062, 0.5522, 0.375, 0.5522, 0.3752, 0.5441, 0.4061, 0.5441, 0.4061, 0.5441, 0.3752, 0.5441, 0.3757, 0.5361, 0.4056, 0.5361, 0.4056, 0.5361, 0.3757, 0.5361, 0.3765, 0.5285, 0.4047, 0.5285, 0.4047, 0.5285, 0.3765, 0.5285, 0.3777, 0.5215, 0.4036, 0.5215, 0.4036, 0.5215, 0.3777, 0.5215, 0.3791, 0.5, 0.4021, 0.5, 0.6119, 0.05438, 0.5851, 0.07636, 0.6432, 0.1432, 0.6661, 0.1245, 0.6661, 0.1245, 0.6432, 0.1432, 0.6637, 0.1637, 0.6822, 0.1485, 0.6822, 0.1485, 0.6637, 0.1637, 0.6858, 0.1858, 0.6996, 0.1745, 0.6996, 0.1745, 0.6858, 0.1858, 0.7091, 0.2091, 0.7179, 0.2019, 0.7179, 0.2019, 0.7091, 0.2091, 0.733, 0.233, 0.7366, 0.23, 0.375, 0.5522, 0.3438, 0.5522, 0.3439, 0.5441, 0.3748, 0.5441, 0.3748, 0.5441, 0.3439, 0.5441, 0.3444, 0.5361, 0.3743, 0.5361, 0.3743, 0.5361, 0.3444, 0.5361, 0.3453, 0.5285, 0.3735, 0.5285, 0.3735, 0.5285, 0.3453, 0.5285, 0.3464, 0.5215, 0.3723, 0.5215, 0.3723, 0.5215, 0.3464, 0.5215, 0.3479, 0.5, 0.3709, 0.5, 0.5764, 0.08509, 0.5544, 0.1119, 0.6245, 0.1661, 0.6432, 0.1432, 0.6432, 0.1432, 0.6245, 0.1661, 0.6485, 0.1822, 0.6637, 0.1637, 0.6637, 0.1637, 0.6485, 0.1822, 0.6745, 0.1996, 0.6858, 0.1858, 0.6858, 0.1858, 0.6745, 0.1996, 0.7019, 0.2179, 0.7091, 0.2091, 0.7091, 0.2091, 0.7019, 0.2179, 0.73, 0.2366, 0.733, 0.233, 0.3438, 0.5522, 0.3125, 0.5522, 0.3127, 0.5441, 0.3436, 0.5441, 0.3436, 0.5441, 0.3127, 0.5441, 0.3132, 0.5361, 0.3431, 0.5361, 0.3431, 0.5361, 0.3132, 0.5361, 0.314, 0.5285, 0.3422, 0.5285, 0.3422, 0.5285, 0.314, 0.5285, 0.3152, 0.5215, 0.3411, 0.5215, 0.3411, 0.5215, 0.3152, 0.5215, 0.3166, 0.5, 0.3396, 0.5, 0.5475, 0.1221, 0.5312, 0.1527, 0.6105, 0.1922, 0.6245, 0.1661, 0.6245, 0.1661, 0.6105, 0.1922, 0.6372, 0.2033, 0.6485, 0.1822, 0.6485, 0.1822, 0.6372, 0.2033, 0.6661, 0.2153, 0.6745, 0.1996, 0.6745, 0.1996, 0.6661, 0.2153, 0.6966, 0.2279, 0.7019, 0.2179, 0.7019, 0.2179, 0.6966, 0.2279, 0.7278, 0.2408, 0.73, 0.2366, 0.3125, 0.5522, 0.2812, 0.5522, 0.2814, 0.5441, 0.3123, 0.5441, 0.3123, 0.5441, 0.2814, 0.5441, 0.2819, 0.5361, 0.3118, 0.5361, 0.3118, 0.5361, 0.2819, 0.5361, 0.2828, 0.5285, 0.311, 0.5285, 0.311, 0.5285, 0.2828, 0.5285, 0.2839, 0.5215, 0.3098, 0.5215, 0.3098, 0.5215, 0.2839, 0.5215, 0.2854, 0.5, 0.3084, 0.5, 0.5265, 0.1641, 0.5164, 0.1972, 0.6019, 0.2205, 0.6105, 0.1922, 0.6105, 0.1922, 0.6019, 0.2205, 0.6302, 0.2262, 0.6372, 0.2033, 0.6372, 0.2033, 0.6302, 0.2262, 0.6609, 0.2323, 0.6661, 0.2153, 0.6661, 0.2153, 0.6609, 0.2323, 0.6933, 0.2387, 0.6966, 0.2279, 0.6966, 0.2279, 0.6933, 0.2387, 0.7264, 0.2453, 0.7278, 0.2408, 0.2812, 0.5522, 0.25, 0.5522, 0.2502, 0.5441, 0.2811, 0.5441, 0.2811, 0.5441, 0.2502, 0.5441, 0.2507, 0.5361, 0.2806, 0.5361, 0.2806, 0.5361, 0.2507, 0.5361, 0.2515, 0.5285, 0.2797, 0.5285, 0.2797, 0.5285, 0.2515, 0.5285, 0.2527, 0.5215, 0.2786, 0.5215, 0.2786, 0.5215, 0.2527, 0.5215, 0.2541, 0.5, 0.2771, 0.5, 0.514, 0.2093, 0.5106, 0.2438, 0.599, 0.25, 0.6019, 0.2205, 0.6019, 0.2205, 0.599, 0.25, 0.6279, 0.25, 0.6302, 0.2262, 0.6302, 0.2262, 0.6279, 0.25, 0.6592, 0.25, 0.6609, 0.2323, 0.6609, 0.2323, 0.6592, 0.25, 0.6922, 0.25, 0.6933, 0.2387, 0.6933, 0.2387, 0.6922, 0.25, 0.7259, 0.25, 0.7264, 0.2453, 0.25, 0.5522, 0.2188, 0.5522, 0.2189, 0.5441, 0.2498, 0.5441, 0.2498, 0.5441, 0.2189, 0.5441, 0.2194, 0.5361, 0.2493, 0.5361, 0.2493, 0.5361, 0.2194, 0.5361, 0.2203, 0.5285, 0.2485, 0.5285, 0.2485, 0.5285, 0.2203, 0.5285, 0.2214, 0.5215, 0.2473, 0.5215, 0.2473, 0.5215, 0.2214, 0.5215, 0.2229, 0.5, 0.2459, 0.5, 0.5106, 0.2562, 0.514, 0.2907, 0.6019, 0.2795, 0.599, 0.25, 0.599, 0.25, 0.6019, 0.2795, 0.6302, 0.2738, 0.6279, 0.25, 0.6279, 0.25, 0.6302, 0.2738, 0.6609, 0.2677, 0.6592, 0.25, 0.6592, 0.25, 0.6609, 0.2677, 0.6933, 0.2613, 0.6922, 0.25, 0.6922, 0.25, 0.6933, 0.2613, 0.7264, 0.2547, 0.7259, 0.25, 0.2188, 0.5522, 0.1875, 0.5522, 0.1877, 0.5441, 0.2186, 0.5441, 0.2186, 0.5441, 0.1877, 0.5441, 0.1882, 0.5361, 0.2181, 0.5361, 0.2181, 0.5361, 0.1882, 0.5361, 0.189, 0.5285, 0.2172, 0.5285, 0.2172, 0.5285, 0.189, 0.5285, 0.1902, 0.5215, 0.2161, 0.5215, 0.2161, 0.5215, 0.1902, 0.5215, 0.1916, 0.5, 0.2146, 0.5, 0.5164, 0.3028, 0.5265, 0.3359, 0.6105, 0.3078, 0.6019, 0.2795, 0.6019, 0.2795, 0.6105, 0.3078, 0.6372, 0.2967, 0.6302, 0.2738, 0.6302, 0.2738, 0.6372, 0.2967, 0.6661, 0.2847, 0.6609, 0.2677, 0.6609, 0.2677, 0.6661, 0.2847, 0.6966, 0.2721, 0.6933, 0.2613, 0.6933, 0.2613, 0.6966, 0.2721, 0.7278, 0.2592, 0.7264, 0.2547, 0.1875, 0.5522, 0.1562, 0.5522, 0.1564, 0.5441, 0.1873, 0.5441, 0.1873, 0.5441, 0.1564, 0.5441, 0.1569, 0.5361, 0.1868, 0.5361, 0.1868, 0.5361, 0.1569, 0.5361, 0.1578, 0.5285, 0.186, 0.5285, 0.186, 0.5285, 0.1578, 0.5285, 0.1589, 0.5215, 0.1848, 0.5215, 0.1848, 0.5215, 0.1589, 0.5215, 0.1604, 0.5, 0.1834, 0.5, 0.5312, 0.3473, 0.5475, 0.3779, 0.6245, 0.3339, 0.6105, 0.3078, 0.6105, 0.3078, 0.6245, 0.3339, 0.6485, 0.3178, 0.6372, 0.2967, 0.6372, 0.2967, 0.6485, 0.3178, 0.6745, 0.3004, 0.6661, 0.2847, 0.6661, 0.2847, 0.6745, 0.3004, 0.7019, 0.2821, 0.6966, 0.2721, 0.6966, 0.2721, 0.7019, 0.2821, 0.73, 0.2634, 0.7278, 0.2592, 0.1562, 0.5522, 0.125, 0.5522, 0.1252, 0.5441, 0.1561, 0.5441, 0.1561, 0.5441, 0.1252, 0.5441, 0.1257, 0.5361, 0.1556, 0.5361, 0.1556, 0.5361, 0.1257, 0.5361, 0.1265, 0.5285, 0.1547, 0.5285, 0.1547, 0.5285, 0.1265, 0.5285, 0.1277, 0.5215, 0.1536, 0.5215, 0.1536, 0.5215, 0.1277, 0.5215, 0.1291, 0.5, 0.1521, 0.5, 0.5544, 0.3881, 0.5764, 0.4149, 0.6432, 0.3568, 0.6245, 0.3339, 0.6245, 0.3339, 0.6432, 0.3568, 0.6637, 0.3363, 0.6485, 0.3178, 0.6485, 0.3178, 0.6637, 0.3363, 0.6858, 0.3142, 0.6745, 0.3004, 0.6745, 0.3004, 0.6858, 0.3142, 0.7091, 0.2909, 0.7019, 0.2821, 0.7019, 0.2821, 0.7091, 0.2909, 0.733, 0.267, 0.73, 0.2634, 0.125, 0.5522, 0.09375, 0.5522, 0.09392, 0.5441, 0.1248, 0.5441, 0.1248, 0.5441, 0.09392, 0.5441, 0.09444, 0.5361, 0.1243, 0.5361, 0.1243, 0.5361, 0.09444, 0.5361, 0.09528, 0.5285, 0.1235, 0.5285, 0.1235, 0.5285, 0.09528, 0.5285, 0.09643, 0.5215, 0.1223, 0.5215, 0.1223, 0.5215, 0.09643, 0.5215, 0.09787, 0.5, 0.1209, 0.5, 0.5851, 0.4236, 0.6119, 0.4456, 0.6661, 0.3755, 0.6432, 0.3568, 0.6432, 0.3568, 0.6661, 0.3755, 0.6822, 0.3515, 0.6637, 0.3363, 0.6637, 0.3363, 0.6822, 0.3515, 0.6996, 0.3255, 0.6858, 0.3142, 0.6858, 0.3142, 0.6996, 0.3255, 0.7179, 0.2981, 0.7091, 0.2909, 0.7091, 0.2909, 0.7179, 0.2981, 0.7366, 0.27, 0.733, 0.267, 0.09375, 0.5522, 0.0625, 0.5522, 0.06267, 0.5441, 0.09358, 0.5441, 0.09358, 0.5441, 0.06267, 0.5441, 0.06319, 0.5361, 0.09306, 0.5361, 0.09306, 0.5361, 0.06319, 0.5361, 0.06403, 0.5285, 0.09222, 0.5285, 0.09222, 0.5285, 0.06403, 0.5285, 0.06518, 0.5215, 0.09107, 0.5215, 0.09107, 0.5215, 0.06518, 0.5215, 0.06662, 0.5, 0.08963, 0.5, 0.6221, 0.4525, 0.6527, 0.4688, 0.6922, 0.3895, 0.6661, 0.3755, 0.6661, 0.3755, 0.6922, 0.3895, 0.7033, 0.3628, 0.6822, 0.3515, 0.6822, 0.3515, 0.7033, 0.3628, 0.7153, 0.3339, 0.6996, 0.3255, 0.6996, 0.3255, 0.7153, 0.3339, 0.7279, 0.3034, 0.7179, 0.2981, 0.7179, 0.2981, 0.7279, 0.3034, 0.7408, 0.2722, 0.7366, 0.27, 0.0625, 0.5522, 0.03125, 0.5522, 0.03142, 0.5441, 0.06233, 0.5441, 0.06233, 0.5441, 0.03142, 0.5441, 0.03194, 0.5361, 0.06181, 0.5361, 0.06181, 0.5361, 0.03194, 0.5361, 0.03278, 0.5285, 0.06097, 0.5285, 0.06097, 0.5285, 0.03278, 0.5285, 0.03393, 0.5215, 0.05982, 0.5215, 0.05982, 0.5215, 0.03393, 0.5215, 0.03537, 0.5, 0.05838, 0.5, 0.6641, 0.4735, 0.6972, 0.4836, 0.7205, 0.3981, 0.6922, 0.3895, 0.6922, 0.3895, 0.7205, 0.3981, 0.7262, 0.3698, 0.7033, 0.3628, 0.7033, 0.3628, 0.7262, 0.3698, 0.7323, 0.3391, 0.7153, 0.3339, 0.7153, 0.3339, 0.7323, 0.3391, 0.7387, 0.3067, 0.7279, 0.3034, 0.7279, 0.3034, 0.7387, 0.3067, 0.7453, 0.2736, 0.7408, 0.2722, 0.03125, 0.5522, 0.0, 0.5522, 0.0001731, 0.5441, 0.03108, 0.5441, 0.03108, 0.5441, 0.0001731, 0.5441, 0.000688, 0.5361, 0.03056, 0.5361, 0.03056, 0.5361, 0.000688, 0.5361, 0.001532, 0.5285, 0.02972, 0.5285, 0.02972, 0.5285, 0.001532, 0.5285, 0.002685, 0.5215, 0.02857, 0.5215, 0.02857, 0.5215, 0.002685, 0.5215, 0.004117, 0.5, 0.02713, 0.5, 0.7093, 0.486, 0.7438, 0.4894, 0.75, 0.401, 0.7205, 0.3981, 0.7205, 0.3981, 0.75, 0.401, 0.75, 0.3721, 0.7262, 0.3698, 0.7262, 0.3698, 0.75, 0.3721, 0.75, 0.3408, 0.7323, 0.3391, 0.7323, 0.3391, 0.75, 0.3408, 0.75, 0.3078, 0.7387, 0.3067, 0.7387, 0.3067, 0.75, 0.3078, 0.75, 0.2741, 0.7453, 0.2736, 1.0, 0.5522, 1.0, 0.5995, 0.9688, 0.5995, 0.9688, 0.5522])
me_cylinder.materials.append(mat_easy_glass)
me_cylinder.use_remesh_fix_poles = True
me_cylinder.use_remesh_preserve_attributes = False
me_cylinder.use_mirror_vertex_groups = False
me_cylinder.update()

# ---- objects
ob_light = bpy.data.objects.new('Light', light_light)
ob_camera = bpy.data.objects.new('Camera', cam_camera)
ob_cylinder = bpy.data.objects.new('Cylinder', me_cylinder)

# ---- transforms, parenting, visibility, modifiers, constraints
ob_light.location = (4.076, 1.005, 5.904)
ob_light.rotation_euler = (0.6503, 0.05522, 1.866)
ob_light.lock_rotations_4d = False
ob_light.empty_display_type = 'ARROWS'
ob_light.color = (0.0, 0.0, 0.0, 0.0)
ob_light.lineart.crease_threshold = 0.0
ob_camera.location = (7.359, -6.926, 4.958)
ob_camera.rotation_euler = (1.109, 0.0, 0.8149)
ob_camera.lock_rotations_4d = False
ob_camera.empty_display_type = 'ARROWS'
ob_camera.color = (0.0, 0.0, 0.0, 0.0)
ob_camera.display_type = 'WIRE'
ob_camera.lineart.crease_threshold = 0.0
ob_cylinder.location = (0.0, 0.0, 0.0)
ob_cylinder.lineart.crease_threshold = 0.0

# ---- collection membership
col_collection.objects.link(ob_light)
col_collection.objects.link(ob_camera)
col_collection.objects.link(ob_cylinder)

# ---- scene / render settings (as saved in the file)
scene.camera = ob_camera
scene.frame_start = 1; scene.frame_end = 250; scene.frame_set(1)
scene.render.engine = 'BLENDER_EEVEE_NEXT'
scene.cycles.use_denoising = False
scene.cycles.samples = 128
scene.cycles.sampling_pattern = 'TABULATED_SOBOL'
scene.cycles.use_adaptive_sampling = False
scene.cycles.use_light_tree = False
scene.view_settings.view_transform = 'Filmic'
bpy.context.view_layer.update()
